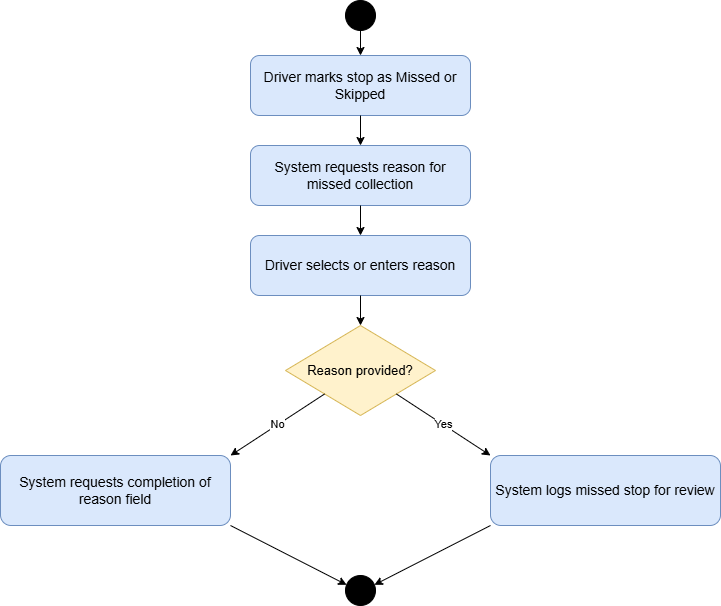

The diagram above was exported from draw.io. Its source (the exported page's mxGraphModel, read from the mxfile embedded in the PNG):
<mxGraphModel dx="1022" dy="564" grid="1" gridSize="10" guides="1" tooltips="1" connect="1" arrows="1" fold="1" page="1" pageScale="1" pageWidth="827" pageHeight="1169" math="0" shadow="0">
  <root>
    <mxCell id="0" />
    <mxCell id="1" parent="0" />
    <mxCell id="jMUV8r4oixVlXFpBA5TN-1" parent="1" style="ellipse;html=1;aspect=fixed;fillColor=#000000;strokeColor=#000000;" value="" vertex="1">
      <mxGeometry height="30" width="30" x="395" y="60" as="geometry" />
    </mxCell>
    <mxCell id="jMUV8r4oixVlXFpBA5TN-2" parent="1" style="rounded=1;whiteSpace=wrap;html=1;fillColor=#dae8fc;strokeColor=#6c8ebf;fontSize=14;" value="Driver marks stop as Missed or Skipped" vertex="1">
      <mxGeometry height="60" width="220" x="300" y="115" as="geometry" />
    </mxCell>
    <mxCell id="jMUV8r4oixVlXFpBA5TN-3" edge="1" parent="1" source="jMUV8r4oixVlXFpBA5TN-1" style="endArrow=classic;html=1;rounded=0;strokeColor=#000000;" target="jMUV8r4oixVlXFpBA5TN-2" value="">
      <mxGeometry relative="1" as="geometry" />
    </mxCell>
    <mxCell id="jMUV8r4oixVlXFpBA5TN-4" parent="1" style="rounded=1;whiteSpace=wrap;html=1;fillColor=#dae8fc;strokeColor=#6c8ebf;fontSize=14;" value="System requests reason for missed collection" vertex="1">
      <mxGeometry height="60" width="220" x="300" y="205" as="geometry" />
    </mxCell>
    <mxCell id="jMUV8r4oixVlXFpBA5TN-5" edge="1" parent="1" source="jMUV8r4oixVlXFpBA5TN-2" style="endArrow=classic;html=1;rounded=0;strokeColor=#000000;" target="jMUV8r4oixVlXFpBA5TN-4" value="">
      <mxGeometry relative="1" as="geometry" />
    </mxCell>
    <mxCell id="jMUV8r4oixVlXFpBA5TN-6" parent="1" style="rounded=1;whiteSpace=wrap;html=1;fillColor=#dae8fc;strokeColor=#6c8ebf;fontSize=14;" value="Driver selects or enters reason" vertex="1">
      <mxGeometry height="60" width="220" x="300" y="295" as="geometry" />
    </mxCell>
    <mxCell id="jMUV8r4oixVlXFpBA5TN-7" edge="1" parent="1" source="jMUV8r4oixVlXFpBA5TN-4" style="endArrow=classic;html=1;rounded=0;strokeColor=#000000;" target="jMUV8r4oixVlXFpBA5TN-6" value="">
      <mxGeometry relative="1" as="geometry" />
    </mxCell>
    <mxCell id="jMUV8r4oixVlXFpBA5TN-8" parent="1" style="rhombus;whiteSpace=wrap;html=1;fillColor=#fff2cc;strokeColor=#d6b656;fontSize=13;" value="Reason provided?" vertex="1">
      <mxGeometry height="90" width="150" x="335" y="385" as="geometry" />
    </mxCell>
    <mxCell id="jMUV8r4oixVlXFpBA5TN-9" edge="1" parent="1" source="jMUV8r4oixVlXFpBA5TN-6" style="endArrow=classic;html=1;rounded=0;strokeColor=#000000;" target="jMUV8r4oixVlXFpBA5TN-8" value="">
      <mxGeometry relative="1" as="geometry" />
    </mxCell>
    <mxCell id="jMUV8r4oixVlXFpBA5TN-10" parent="1" style="rounded=1;whiteSpace=wrap;html=1;fillColor=#dae8fc;strokeColor=#6c8ebf;fontSize=14;" value="System requests completion of reason field" vertex="1">
      <mxGeometry height="70" width="230" x="50" y="515" as="geometry" />
    </mxCell>
    <mxCell id="jMUV8r4oixVlXFpBA5TN-11" parent="1" style="rounded=1;whiteSpace=wrap;html=1;fillColor=#dae8fc;strokeColor=#6c8ebf;fontSize=14;" value="System logs missed stop for review" vertex="1">
      <mxGeometry height="70" width="230" x="540" y="515" as="geometry" />
    </mxCell>
    <mxCell id="jMUV8r4oixVlXFpBA5TN-12" edge="1" parent="1" source="jMUV8r4oixVlXFpBA5TN-8" style="endArrow=classic;html=1;rounded=0;strokeColor=#000000;orthogonal=1;" target="jMUV8r4oixVlXFpBA5TN-10" value="No">
      <mxGeometry relative="1" as="geometry" />
    </mxCell>
    <mxCell id="jMUV8r4oixVlXFpBA5TN-13" edge="1" parent="1" source="jMUV8r4oixVlXFpBA5TN-8" style="endArrow=classic;html=1;rounded=0;strokeColor=#000000;orthogonal=1;" target="jMUV8r4oixVlXFpBA5TN-11" value="Yes">
      <mxGeometry relative="1" as="geometry" />
    </mxCell>
    <mxCell id="jMUV8r4oixVlXFpBA5TN-14" parent="1" style="ellipse;html=1;aspect=fixed;fillColor=#000000;strokeColor=#000000;" value="" vertex="1">
      <mxGeometry height="30" width="30" x="395" y="635" as="geometry" />
    </mxCell>
    <mxCell id="jMUV8r4oixVlXFpBA5TN-15" edge="1" parent="1" source="jMUV8r4oixVlXFpBA5TN-10" style="endArrow=classic;html=1;rounded=0;strokeColor=#000000;orthogonal=1;" target="jMUV8r4oixVlXFpBA5TN-14" value="">
      <mxGeometry relative="1" as="geometry" />
    </mxCell>
    <mxCell id="jMUV8r4oixVlXFpBA5TN-16" edge="1" parent="1" source="jMUV8r4oixVlXFpBA5TN-11" style="endArrow=classic;html=1;rounded=0;strokeColor=#000000;orthogonal=1;" target="jMUV8r4oixVlXFpBA5TN-14" value="">
      <mxGeometry relative="1" as="geometry" />
    </mxCell>
  </root>
</mxGraphModel>